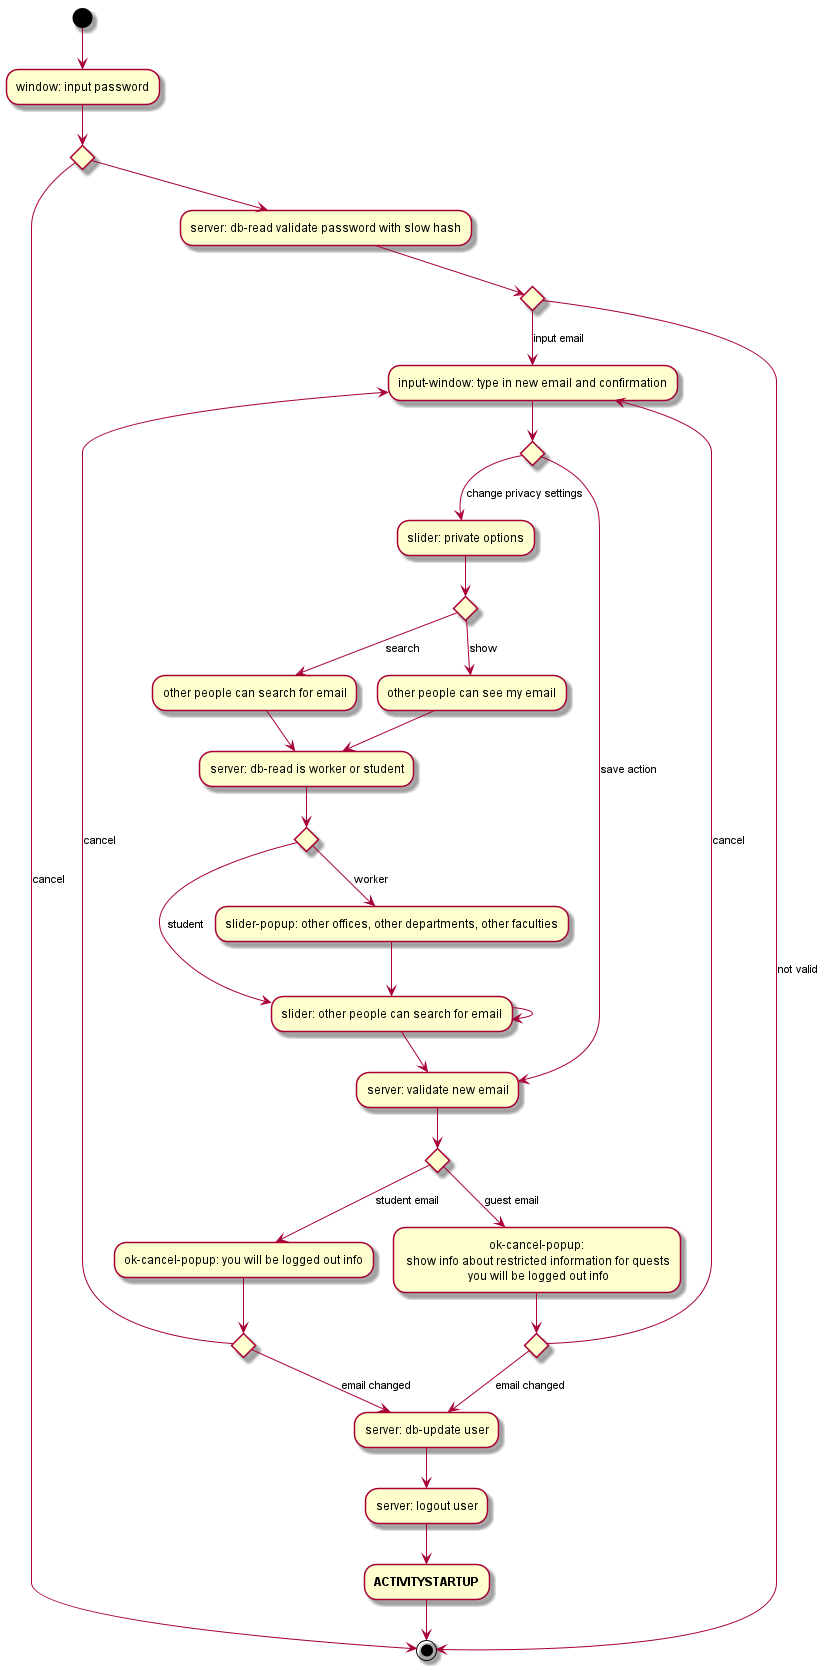

The diagram above was rendered by PlantUML. Its source (embedded in the PNG):
@startuml
(*)  --> "window: input password"
if "" then
    --> [cancel] (*)
else
    --> "server: db-read validate password with slow hash"
    if "" then
        --> [not valid] (*)
    else
        --> [input email] "input-window: type in new email and confirmation"
        if "" then  
            --> [change privacy settings] "slider: private options"
            if "" then
--> [show] "other people can see my email"
--> "server: db-read is worker or student"
if "" then
    --> [worker] "slider-popup: other offices, other departments, other faculties"
    --> "slider: other people can search for email"
    --> "server: validate new email"
else 
    --> [student] "slider: other people can search for email"
    --> "slider: other people can search for email"
Endif
            else 
--> [search] "other people can search for email"
--> "server: db-read is worker or student"
            Endif
        else
            --> [save action] "server: validate new email"
            if "" then
--> [guest email] "ok-cancel-popup:\n show info about restricted information for quests\n you will be logged out info"
if "" then
    --> [email changed] "server: db-update user"
    --> "server: logout user"
    --> "**ACTIVITYSTARTUP**"
    --> (*)
else
    --> [cancel] "input-window: type in new email and confirmation"
Endif
            else
--> [student email] "ok-cancel-popup: you will be logged out info"
if "" then
    --> [email changed] "server: db-update user"
else
    --> [cancel] "input-window: type in new email and confirmation"
Endif
            Endif
        Endif
    Endif
Endif
@enduml